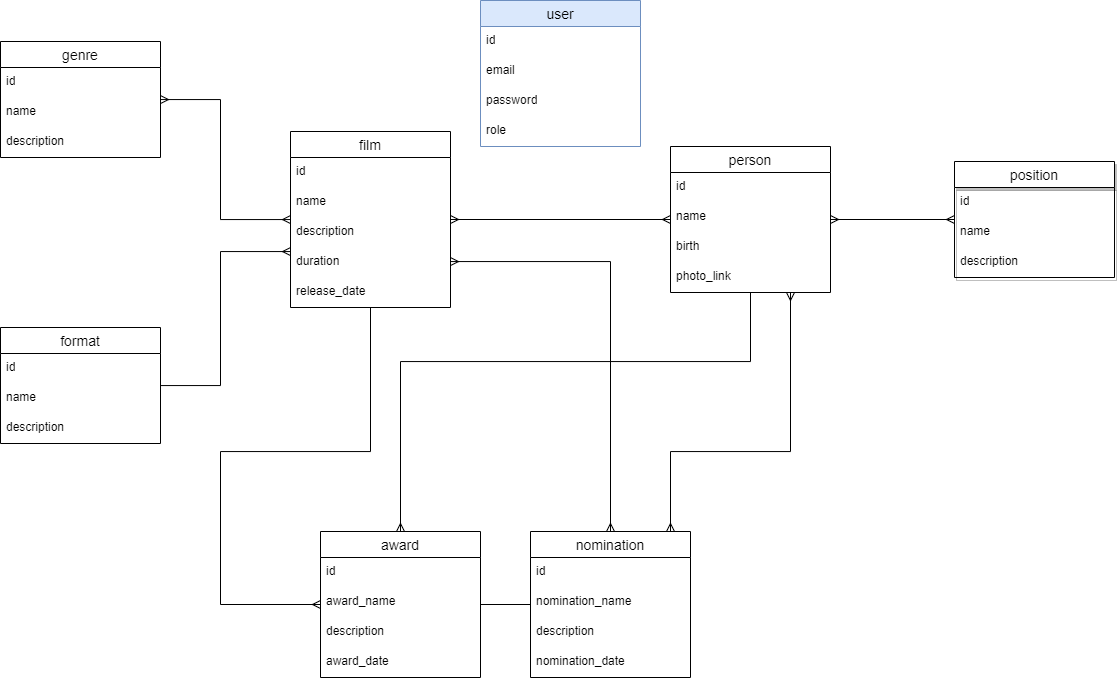

The diagram above was exported from draw.io. Its source (the exported page's mxGraphModel, read from the mxfile embedded in the PNG):
<mxGraphModel dx="2808" dy="901" grid="1" gridSize="10" guides="1" tooltips="1" connect="1" arrows="1" fold="1" page="1" pageScale="1" pageWidth="1169" pageHeight="827" math="0" shadow="0">
  <root>
    <mxCell id="0" />
    <mxCell id="1" parent="0" />
    <mxCell id="A57rLJl0fPEAsYlIMpL4-1" style="edgeStyle=orthogonalEdgeStyle;rounded=0;orthogonalLoop=1;jettySize=auto;html=1;endArrow=ERmany;endFill=0;startArrow=ERmany;startFill=0;" edge="1" parent="1" source="72AUuOIsSFaa7K1JT3fi-41" target="72AUuOIsSFaa7K1JT3fi-52">
      <mxGeometry relative="1" as="geometry" />
    </mxCell>
    <mxCell id="A57rLJl0fPEAsYlIMpL4-5" style="edgeStyle=orthogonalEdgeStyle;rounded=0;orthogonalLoop=1;jettySize=auto;html=1;endArrow=ERmany;endFill=0;" edge="1" parent="1" source="72AUuOIsSFaa7K1JT3fi-41" target="72AUuOIsSFaa7K1JT3fi-59">
      <mxGeometry relative="1" as="geometry">
        <Array as="points">
          <mxPoint x="-160" y="480" />
          <mxPoint x="-310" y="480" />
        </Array>
      </mxGeometry>
    </mxCell>
    <mxCell id="A57rLJl0fPEAsYlIMpL4-7" style="edgeStyle=orthogonalEdgeStyle;rounded=0;orthogonalLoop=1;jettySize=auto;html=1;startArrow=ERmany;startFill=0;endArrow=ERmany;endFill=0;" edge="1" parent="1" source="72AUuOIsSFaa7K1JT3fi-41" target="72AUuOIsSFaa7K1JT3fi-66">
      <mxGeometry relative="1" as="geometry">
        <Array as="points">
          <mxPoint x="80" y="290" />
        </Array>
      </mxGeometry>
    </mxCell>
    <mxCell id="72AUuOIsSFaa7K1JT3fi-41" value="film" style="swimlane;fontStyle=0;childLayout=stackLayout;horizontal=1;startSize=26;horizontalStack=0;resizeParent=1;resizeParentMax=0;resizeLast=0;collapsible=1;marginBottom=0;align=center;fontSize=14;" parent="1" vertex="1">
      <mxGeometry x="-240" y="160" width="160" height="176" as="geometry" />
    </mxCell>
    <mxCell id="72AUuOIsSFaa7K1JT3fi-42" value="id" style="text;strokeColor=none;fillColor=none;spacingLeft=4;spacingRight=4;overflow=hidden;rotatable=0;points=[[0,0.5],[1,0.5]];portConstraint=eastwest;fontSize=12;" parent="72AUuOIsSFaa7K1JT3fi-41" vertex="1">
      <mxGeometry y="26" width="160" height="30" as="geometry" />
    </mxCell>
    <mxCell id="72AUuOIsSFaa7K1JT3fi-43" value="name" style="text;strokeColor=none;fillColor=none;spacingLeft=4;spacingRight=4;overflow=hidden;rotatable=0;points=[[0,0.5],[1,0.5]];portConstraint=eastwest;fontSize=12;" parent="72AUuOIsSFaa7K1JT3fi-41" vertex="1">
      <mxGeometry y="56" width="160" height="30" as="geometry" />
    </mxCell>
    <mxCell id="72AUuOIsSFaa7K1JT3fi-45" value="description" style="text;strokeColor=none;fillColor=none;spacingLeft=4;spacingRight=4;overflow=hidden;rotatable=0;points=[[0,0.5],[1,0.5]];portConstraint=eastwest;fontSize=12;" parent="72AUuOIsSFaa7K1JT3fi-41" vertex="1">
      <mxGeometry y="86" width="160" height="30" as="geometry" />
    </mxCell>
    <mxCell id="72AUuOIsSFaa7K1JT3fi-46" value="duration" style="text;strokeColor=none;fillColor=none;spacingLeft=4;spacingRight=4;overflow=hidden;rotatable=0;points=[[0,0.5],[1,0.5]];portConstraint=eastwest;fontSize=12;" parent="72AUuOIsSFaa7K1JT3fi-41" vertex="1">
      <mxGeometry y="116" width="160" height="30" as="geometry" />
    </mxCell>
    <mxCell id="72AUuOIsSFaa7K1JT3fi-47" value="release_date" style="text;strokeColor=none;fillColor=none;spacingLeft=4;spacingRight=4;overflow=hidden;rotatable=0;points=[[0,0.5],[1,0.5]];portConstraint=eastwest;fontSize=12;" parent="72AUuOIsSFaa7K1JT3fi-41" vertex="1">
      <mxGeometry y="146" width="160" height="30" as="geometry" />
    </mxCell>
    <mxCell id="A57rLJl0fPEAsYlIMpL4-8" style="edgeStyle=orthogonalEdgeStyle;rounded=0;orthogonalLoop=1;jettySize=auto;html=1;endArrow=ERmany;endFill=0;startArrow=ERmany;startFill=0;" edge="1" parent="1" source="72AUuOIsSFaa7K1JT3fi-52" target="v2NLDsrCaSxPrW_DJmIN-7">
      <mxGeometry relative="1" as="geometry" />
    </mxCell>
    <mxCell id="A57rLJl0fPEAsYlIMpL4-9" style="edgeStyle=orthogonalEdgeStyle;rounded=0;orthogonalLoop=1;jettySize=auto;html=1;endArrow=ERmany;endFill=0;" edge="1" parent="1" source="72AUuOIsSFaa7K1JT3fi-52" target="72AUuOIsSFaa7K1JT3fi-59">
      <mxGeometry relative="1" as="geometry">
        <Array as="points">
          <mxPoint x="220" y="390" />
          <mxPoint x="-130" y="390" />
        </Array>
      </mxGeometry>
    </mxCell>
    <mxCell id="72AUuOIsSFaa7K1JT3fi-52" value="person" style="swimlane;fontStyle=0;childLayout=stackLayout;horizontal=1;startSize=26;horizontalStack=0;resizeParent=1;resizeParentMax=0;resizeLast=0;collapsible=1;marginBottom=0;align=center;fontSize=14;" parent="1" vertex="1">
      <mxGeometry x="140" y="175" width="160" height="146" as="geometry" />
    </mxCell>
    <mxCell id="72AUuOIsSFaa7K1JT3fi-53" value="id&#10;" style="text;strokeColor=none;fillColor=none;spacingLeft=4;spacingRight=4;overflow=hidden;rotatable=0;points=[[0,0.5],[1,0.5]];portConstraint=eastwest;fontSize=12;" parent="72AUuOIsSFaa7K1JT3fi-52" vertex="1">
      <mxGeometry y="26" width="160" height="30" as="geometry" />
    </mxCell>
    <mxCell id="72AUuOIsSFaa7K1JT3fi-54" value="name" style="text;strokeColor=none;fillColor=none;spacingLeft=4;spacingRight=4;overflow=hidden;rotatable=0;points=[[0,0.5],[1,0.5]];portConstraint=eastwest;fontSize=12;" parent="72AUuOIsSFaa7K1JT3fi-52" vertex="1">
      <mxGeometry y="56" width="160" height="30" as="geometry" />
    </mxCell>
    <mxCell id="q8v2dyt_qqpIm4B7hLWp-4" value="birth" style="text;strokeColor=none;fillColor=none;spacingLeft=4;spacingRight=4;overflow=hidden;rotatable=0;points=[[0,0.5],[1,0.5]];portConstraint=eastwest;fontSize=12;" parent="72AUuOIsSFaa7K1JT3fi-52" vertex="1">
      <mxGeometry y="86" width="160" height="30" as="geometry" />
    </mxCell>
    <mxCell id="72AUuOIsSFaa7K1JT3fi-55" value="photo_link" style="text;strokeColor=none;fillColor=none;spacingLeft=4;spacingRight=4;overflow=hidden;rotatable=0;points=[[0,0.5],[1,0.5]];portConstraint=eastwest;fontSize=12;" parent="72AUuOIsSFaa7K1JT3fi-52" vertex="1">
      <mxGeometry y="116" width="160" height="30" as="geometry" />
    </mxCell>
    <mxCell id="A57rLJl0fPEAsYlIMpL4-6" style="edgeStyle=orthogonalEdgeStyle;rounded=0;orthogonalLoop=1;jettySize=auto;html=1;endArrow=none;endFill=0;" edge="1" parent="1" source="72AUuOIsSFaa7K1JT3fi-59" target="72AUuOIsSFaa7K1JT3fi-66">
      <mxGeometry relative="1" as="geometry" />
    </mxCell>
    <mxCell id="72AUuOIsSFaa7K1JT3fi-59" value="award" style="swimlane;fontStyle=0;childLayout=stackLayout;horizontal=1;startSize=26;horizontalStack=0;resizeParent=1;resizeParentMax=0;resizeLast=0;collapsible=1;marginBottom=0;align=center;fontSize=14;" parent="1" vertex="1">
      <mxGeometry x="-210" y="560" width="160" height="146" as="geometry" />
    </mxCell>
    <mxCell id="72AUuOIsSFaa7K1JT3fi-60" value="id" style="text;strokeColor=none;fillColor=none;spacingLeft=4;spacingRight=4;overflow=hidden;rotatable=0;points=[[0,0.5],[1,0.5]];portConstraint=eastwest;fontSize=12;" parent="72AUuOIsSFaa7K1JT3fi-59" vertex="1">
      <mxGeometry y="26" width="160" height="30" as="geometry" />
    </mxCell>
    <mxCell id="72AUuOIsSFaa7K1JT3fi-61" value="award_name" style="text;strokeColor=none;fillColor=none;spacingLeft=4;spacingRight=4;overflow=hidden;rotatable=0;points=[[0,0.5],[1,0.5]];portConstraint=eastwest;fontSize=12;" parent="72AUuOIsSFaa7K1JT3fi-59" vertex="1">
      <mxGeometry y="56" width="160" height="30" as="geometry" />
    </mxCell>
    <mxCell id="q8v2dyt_qqpIm4B7hLWp-7" value="description" style="text;strokeColor=none;fillColor=none;spacingLeft=4;spacingRight=4;overflow=hidden;rotatable=0;points=[[0,0.5],[1,0.5]];portConstraint=eastwest;fontSize=12;" parent="72AUuOIsSFaa7K1JT3fi-59" vertex="1">
      <mxGeometry y="86" width="160" height="30" as="geometry" />
    </mxCell>
    <mxCell id="72AUuOIsSFaa7K1JT3fi-64" value="award_date" style="text;strokeColor=none;fillColor=none;spacingLeft=4;spacingRight=4;overflow=hidden;rotatable=0;points=[[0,0.5],[1,0.5]];portConstraint=eastwest;fontSize=12;" parent="72AUuOIsSFaa7K1JT3fi-59" vertex="1">
      <mxGeometry y="116" width="160" height="30" as="geometry" />
    </mxCell>
    <mxCell id="A57rLJl0fPEAsYlIMpL4-10" style="edgeStyle=orthogonalEdgeStyle;rounded=0;orthogonalLoop=1;jettySize=auto;html=1;endArrow=ERmany;endFill=0;startArrow=ERmany;startFill=0;" edge="1" parent="1" source="72AUuOIsSFaa7K1JT3fi-66" target="72AUuOIsSFaa7K1JT3fi-52">
      <mxGeometry relative="1" as="geometry">
        <Array as="points">
          <mxPoint x="140" y="480" />
          <mxPoint x="260" y="480" />
        </Array>
      </mxGeometry>
    </mxCell>
    <mxCell id="72AUuOIsSFaa7K1JT3fi-66" value="nomination" style="swimlane;fontStyle=0;childLayout=stackLayout;horizontal=1;startSize=26;horizontalStack=0;resizeParent=1;resizeParentMax=0;resizeLast=0;collapsible=1;marginBottom=0;align=center;fontSize=14;" parent="1" vertex="1">
      <mxGeometry y="560" width="160" height="146" as="geometry" />
    </mxCell>
    <mxCell id="72AUuOIsSFaa7K1JT3fi-67" value="id" style="text;strokeColor=none;fillColor=none;spacingLeft=4;spacingRight=4;overflow=hidden;rotatable=0;points=[[0,0.5],[1,0.5]];portConstraint=eastwest;fontSize=12;" parent="72AUuOIsSFaa7K1JT3fi-66" vertex="1">
      <mxGeometry y="26" width="160" height="30" as="geometry" />
    </mxCell>
    <mxCell id="72AUuOIsSFaa7K1JT3fi-68" value="nomination_name" style="text;strokeColor=none;fillColor=none;spacingLeft=4;spacingRight=4;overflow=hidden;rotatable=0;points=[[0,0.5],[1,0.5]];portConstraint=eastwest;fontSize=12;" parent="72AUuOIsSFaa7K1JT3fi-66" vertex="1">
      <mxGeometry y="56" width="160" height="30" as="geometry" />
    </mxCell>
    <mxCell id="q8v2dyt_qqpIm4B7hLWp-6" value="description" style="text;strokeColor=none;fillColor=none;spacingLeft=4;spacingRight=4;overflow=hidden;rotatable=0;points=[[0,0.5],[1,0.5]];portConstraint=eastwest;fontSize=12;" parent="72AUuOIsSFaa7K1JT3fi-66" vertex="1">
      <mxGeometry y="86" width="160" height="30" as="geometry" />
    </mxCell>
    <mxCell id="72AUuOIsSFaa7K1JT3fi-71" value="nomination_date" style="text;strokeColor=none;fillColor=none;spacingLeft=4;spacingRight=4;overflow=hidden;rotatable=0;points=[[0,0.5],[1,0.5]];portConstraint=eastwest;fontSize=12;" parent="72AUuOIsSFaa7K1JT3fi-66" vertex="1">
      <mxGeometry y="116" width="160" height="30" as="geometry" />
    </mxCell>
    <mxCell id="72AUuOIsSFaa7K1JT3fi-77" value="user" style="swimlane;fontStyle=0;childLayout=stackLayout;horizontal=1;startSize=26;horizontalStack=0;resizeParent=1;resizeParentMax=0;resizeLast=0;collapsible=1;marginBottom=0;align=center;fontSize=14;fillColor=#dae8fc;strokeColor=#6c8ebf;" parent="1" vertex="1">
      <mxGeometry x="-50" y="29" width="160" height="146" as="geometry" />
    </mxCell>
    <mxCell id="72AUuOIsSFaa7K1JT3fi-78" value="id" style="text;strokeColor=none;fillColor=none;spacingLeft=4;spacingRight=4;overflow=hidden;rotatable=0;points=[[0,0.5],[1,0.5]];portConstraint=eastwest;fontSize=12;whiteSpace=wrap;html=1;" parent="72AUuOIsSFaa7K1JT3fi-77" vertex="1">
      <mxGeometry y="26" width="160" height="30" as="geometry" />
    </mxCell>
    <mxCell id="72AUuOIsSFaa7K1JT3fi-79" value="email" style="text;strokeColor=none;fillColor=none;spacingLeft=4;spacingRight=4;overflow=hidden;rotatable=0;points=[[0,0.5],[1,0.5]];portConstraint=eastwest;fontSize=12;whiteSpace=wrap;html=1;" parent="72AUuOIsSFaa7K1JT3fi-77" vertex="1">
      <mxGeometry y="56" width="160" height="30" as="geometry" />
    </mxCell>
    <mxCell id="q8v2dyt_qqpIm4B7hLWp-3" value="password" style="text;strokeColor=none;fillColor=none;spacingLeft=4;spacingRight=4;overflow=hidden;rotatable=0;points=[[0,0.5],[1,0.5]];portConstraint=eastwest;fontSize=12;whiteSpace=wrap;html=1;" parent="72AUuOIsSFaa7K1JT3fi-77" vertex="1">
      <mxGeometry y="86" width="160" height="30" as="geometry" />
    </mxCell>
    <mxCell id="72AUuOIsSFaa7K1JT3fi-80" value="role" style="text;strokeColor=none;fillColor=none;spacingLeft=4;spacingRight=4;overflow=hidden;rotatable=0;points=[[0,0.5],[1,0.5]];portConstraint=eastwest;fontSize=12;whiteSpace=wrap;html=1;" parent="72AUuOIsSFaa7K1JT3fi-77" vertex="1">
      <mxGeometry y="116" width="160" height="30" as="geometry" />
    </mxCell>
    <mxCell id="A57rLJl0fPEAsYlIMpL4-3" style="edgeStyle=orthogonalEdgeStyle;rounded=0;orthogonalLoop=1;jettySize=auto;html=1;startArrow=ERmany;startFill=0;endArrow=ERmany;endFill=0;" edge="1" parent="1" source="v2NLDsrCaSxPrW_DJmIN-1" target="72AUuOIsSFaa7K1JT3fi-41">
      <mxGeometry relative="1" as="geometry">
        <Array as="points">
          <mxPoint x="-310" y="128" />
          <mxPoint x="-310" y="248" />
        </Array>
      </mxGeometry>
    </mxCell>
    <mxCell id="v2NLDsrCaSxPrW_DJmIN-1" value="genre" style="swimlane;fontStyle=0;childLayout=stackLayout;horizontal=1;startSize=26;horizontalStack=0;resizeParent=1;resizeParentMax=0;resizeLast=0;collapsible=1;marginBottom=0;align=center;fontSize=14;" parent="1" vertex="1">
      <mxGeometry x="-530" y="70" width="160" height="116" as="geometry" />
    </mxCell>
    <mxCell id="v2NLDsrCaSxPrW_DJmIN-2" value="id" style="text;strokeColor=none;fillColor=none;spacingLeft=4;spacingRight=4;overflow=hidden;rotatable=0;points=[[0,0.5],[1,0.5]];portConstraint=eastwest;fontSize=12;whiteSpace=wrap;html=1;" parent="v2NLDsrCaSxPrW_DJmIN-1" vertex="1">
      <mxGeometry y="26" width="160" height="30" as="geometry" />
    </mxCell>
    <mxCell id="v2NLDsrCaSxPrW_DJmIN-3" value="name" style="text;strokeColor=none;fillColor=none;spacingLeft=4;spacingRight=4;overflow=hidden;rotatable=0;points=[[0,0.5],[1,0.5]];portConstraint=eastwest;fontSize=12;whiteSpace=wrap;html=1;" parent="v2NLDsrCaSxPrW_DJmIN-1" vertex="1">
      <mxGeometry y="56" width="160" height="30" as="geometry" />
    </mxCell>
    <mxCell id="v2NLDsrCaSxPrW_DJmIN-4" value="description" style="text;strokeColor=none;fillColor=none;spacingLeft=4;spacingRight=4;overflow=hidden;rotatable=0;points=[[0,0.5],[1,0.5]];portConstraint=eastwest;fontSize=12;whiteSpace=wrap;html=1;" parent="v2NLDsrCaSxPrW_DJmIN-1" vertex="1">
      <mxGeometry y="86" width="160" height="30" as="geometry" />
    </mxCell>
    <mxCell id="v2NLDsrCaSxPrW_DJmIN-7" value="position" style="swimlane;fontStyle=0;childLayout=stackLayout;horizontal=1;startSize=26;horizontalStack=0;resizeParent=1;resizeParentMax=0;resizeLast=0;collapsible=1;marginBottom=0;align=center;fontSize=14;shadow=1;" parent="1" vertex="1">
      <mxGeometry x="424" y="190" width="160" height="116" as="geometry" />
    </mxCell>
    <mxCell id="v2NLDsrCaSxPrW_DJmIN-8" value="id" style="text;strokeColor=none;fillColor=none;spacingLeft=4;spacingRight=4;overflow=hidden;rotatable=0;points=[[0,0.5],[1,0.5]];portConstraint=eastwest;fontSize=12;whiteSpace=wrap;html=1;" parent="v2NLDsrCaSxPrW_DJmIN-7" vertex="1">
      <mxGeometry y="26" width="160" height="30" as="geometry" />
    </mxCell>
    <mxCell id="v2NLDsrCaSxPrW_DJmIN-9" value="name" style="text;strokeColor=none;fillColor=none;spacingLeft=4;spacingRight=4;overflow=hidden;rotatable=0;points=[[0,0.5],[1,0.5]];portConstraint=eastwest;fontSize=12;whiteSpace=wrap;html=1;" parent="v2NLDsrCaSxPrW_DJmIN-7" vertex="1">
      <mxGeometry y="56" width="160" height="30" as="geometry" />
    </mxCell>
    <mxCell id="v2NLDsrCaSxPrW_DJmIN-10" value="description" style="text;strokeColor=none;fillColor=none;spacingLeft=4;spacingRight=4;overflow=hidden;rotatable=0;points=[[0,0.5],[1,0.5]];portConstraint=eastwest;fontSize=12;whiteSpace=wrap;html=1;" parent="v2NLDsrCaSxPrW_DJmIN-7" vertex="1">
      <mxGeometry y="86" width="160" height="30" as="geometry" />
    </mxCell>
    <mxCell id="A57rLJl0fPEAsYlIMpL4-4" style="edgeStyle=orthogonalEdgeStyle;rounded=0;orthogonalLoop=1;jettySize=auto;html=1;endArrow=ERmany;endFill=0;" edge="1" parent="1" source="v2NLDsrCaSxPrW_DJmIN-13" target="72AUuOIsSFaa7K1JT3fi-41">
      <mxGeometry relative="1" as="geometry">
        <Array as="points">
          <mxPoint x="-310" y="414" />
          <mxPoint x="-310" y="280" />
        </Array>
      </mxGeometry>
    </mxCell>
    <mxCell id="v2NLDsrCaSxPrW_DJmIN-13" value="format" style="swimlane;fontStyle=0;childLayout=stackLayout;horizontal=1;startSize=26;horizontalStack=0;resizeParent=1;resizeParentMax=0;resizeLast=0;collapsible=1;marginBottom=0;align=center;fontSize=14;" parent="1" vertex="1">
      <mxGeometry x="-530" y="356" width="160" height="116" as="geometry" />
    </mxCell>
    <mxCell id="v2NLDsrCaSxPrW_DJmIN-14" value="id" style="text;strokeColor=none;fillColor=none;spacingLeft=4;spacingRight=4;overflow=hidden;rotatable=0;points=[[0,0.5],[1,0.5]];portConstraint=eastwest;fontSize=12;whiteSpace=wrap;html=1;" parent="v2NLDsrCaSxPrW_DJmIN-13" vertex="1">
      <mxGeometry y="26" width="160" height="30" as="geometry" />
    </mxCell>
    <mxCell id="v2NLDsrCaSxPrW_DJmIN-15" value="name" style="text;strokeColor=none;fillColor=none;spacingLeft=4;spacingRight=4;overflow=hidden;rotatable=0;points=[[0,0.5],[1,0.5]];portConstraint=eastwest;fontSize=12;whiteSpace=wrap;html=1;" parent="v2NLDsrCaSxPrW_DJmIN-13" vertex="1">
      <mxGeometry y="56" width="160" height="30" as="geometry" />
    </mxCell>
    <mxCell id="v2NLDsrCaSxPrW_DJmIN-16" value="description" style="text;strokeColor=none;fillColor=none;spacingLeft=4;spacingRight=4;overflow=hidden;rotatable=0;points=[[0,0.5],[1,0.5]];portConstraint=eastwest;fontSize=12;whiteSpace=wrap;html=1;" parent="v2NLDsrCaSxPrW_DJmIN-13" vertex="1">
      <mxGeometry y="86" width="160" height="30" as="geometry" />
    </mxCell>
  </root>
</mxGraphModel>